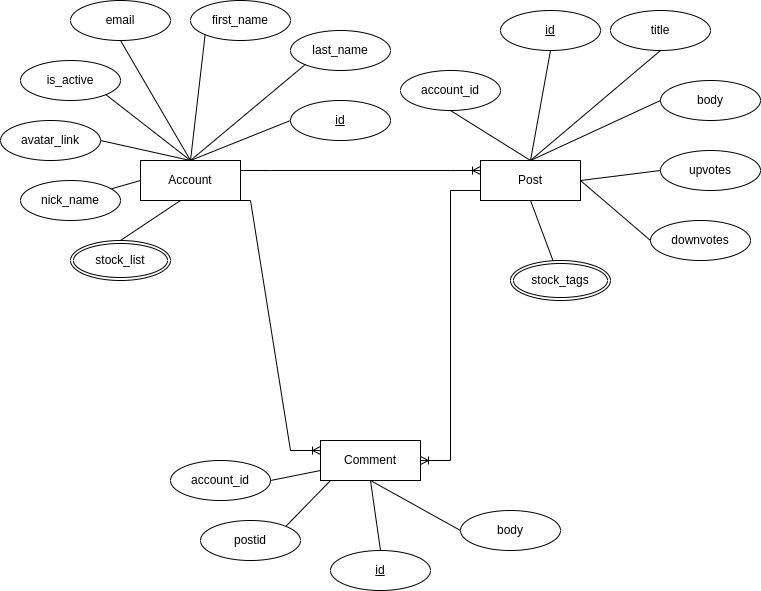

The diagram above was exported from draw.io. Its source (the exported page's mxGraphModel, read from the mxfile embedded in the PNG):
<mxGraphModel dx="1422" dy="-348" grid="1" gridSize="10" guides="1" tooltips="1" connect="1" arrows="1" fold="1" page="1" pageScale="1" pageWidth="850" pageHeight="1100" background="#ffffff" math="0" shadow="0" extFonts="Permanent Marker^https://fonts.googleapis.com/css?family=Permanent+Marker">
  <root>
    <mxCell id="0" />
    <mxCell id="1" parent="0" />
    <mxCell id="HewbHhmh0c6iq-j-mZKT-1" value="Comment" style="whiteSpace=wrap;html=1;align=center;" parent="1" vertex="1">
      <mxGeometry x="340" y="1560" width="100" height="40" as="geometry" />
    </mxCell>
    <mxCell id="HewbHhmh0c6iq-j-mZKT-2" value="Post" style="whiteSpace=wrap;html=1;align=center;" parent="1" vertex="1">
      <mxGeometry x="500" y="1280" width="100" height="40" as="geometry" />
    </mxCell>
    <mxCell id="HewbHhmh0c6iq-j-mZKT-3" value="Account" style="whiteSpace=wrap;html=1;align=center;" parent="1" vertex="1">
      <mxGeometry x="160" y="1280" width="100" height="40" as="geometry" />
    </mxCell>
    <mxCell id="HewbHhmh0c6iq-j-mZKT-5" value="email&lt;span style=&quot;color: rgba(0 , 0 , 0 , 0) ; font-family: monospace ; font-size: 0px&quot;&gt;%3CmxGraphModel%3E%3Croot%3E%3CmxCell%20id%3D%220%22%2F%3E%3CmxCell%20id%3D%221%22%20parent%3D%220%22%2F%3E%3CmxCell%20id%3D%222%22%20value%3D%22Entity%22%20style%3D%22whiteSpace%3Dwrap%3Bhtml%3D1%3Balign%3Dcenter%3B%22%20vertex%3D%221%22%20parent%3D%221%22%3E%3CmxGeometry%20x%3D%22370%22%20y%3D%221210%22%20width%3D%22100%22%20height%3D%2240%22%20as%3D%22geometry%22%2F%3E%3C%2FmxCell%3E%3C%2Froot%3E%3C%2FmxGraphModel%3E&lt;/span&gt;" style="ellipse;whiteSpace=wrap;html=1;align=center;" parent="1" vertex="1">
      <mxGeometry x="90" y="1120" width="100" height="40" as="geometry" />
    </mxCell>
    <mxCell id="HewbHhmh0c6iq-j-mZKT-7" value="first_name" style="ellipse;whiteSpace=wrap;html=1;align=center;" parent="1" vertex="1">
      <mxGeometry x="210" y="1120" width="100" height="40" as="geometry" />
    </mxCell>
    <mxCell id="HewbHhmh0c6iq-j-mZKT-8" value="is_active" style="ellipse;whiteSpace=wrap;html=1;align=center;" parent="1" vertex="1">
      <mxGeometry x="40" y="1180" width="100" height="40" as="geometry" />
    </mxCell>
    <mxCell id="HewbHhmh0c6iq-j-mZKT-9" value="last_name" style="ellipse;whiteSpace=wrap;html=1;align=center;" parent="1" vertex="1">
      <mxGeometry x="310" y="1150" width="100" height="40" as="geometry" />
    </mxCell>
    <mxCell id="HewbHhmh0c6iq-j-mZKT-12" value="avatar_link" style="ellipse;whiteSpace=wrap;html=1;align=center;" parent="1" vertex="1">
      <mxGeometry x="20" y="1240" width="100" height="40" as="geometry" />
    </mxCell>
    <mxCell id="HewbHhmh0c6iq-j-mZKT-13" value="stock_list" style="ellipse;shape=doubleEllipse;margin=3;whiteSpace=wrap;html=1;align=center;" parent="1" vertex="1">
      <mxGeometry x="90" y="1360" width="100" height="40" as="geometry" />
    </mxCell>
    <mxCell id="HewbHhmh0c6iq-j-mZKT-14" value="" style="endArrow=none;html=1;rounded=0;entryX=0.5;entryY=1;entryDx=0;entryDy=0;exitX=0.5;exitY=0;exitDx=0;exitDy=0;" parent="1" source="HewbHhmh0c6iq-j-mZKT-3" target="HewbHhmh0c6iq-j-mZKT-5" edge="1">
      <mxGeometry width="50" height="50" relative="1" as="geometry">
        <mxPoint x="220" y="1280" as="sourcePoint" />
        <mxPoint x="270" y="1230" as="targetPoint" />
      </mxGeometry>
    </mxCell>
    <mxCell id="HewbHhmh0c6iq-j-mZKT-15" value="" style="endArrow=none;html=1;rounded=0;entryX=0;entryY=0.5;entryDx=0;entryDy=0;" parent="1" target="HewbHhmh0c6iq-j-mZKT-49" edge="1">
      <mxGeometry width="50" height="50" relative="1" as="geometry">
        <mxPoint x="210" y="1280" as="sourcePoint" />
        <mxPoint x="380" y="1270" as="targetPoint" />
      </mxGeometry>
    </mxCell>
    <mxCell id="HewbHhmh0c6iq-j-mZKT-16" value="" style="endArrow=none;html=1;rounded=0;entryX=0;entryY=1;entryDx=0;entryDy=0;" parent="1" target="HewbHhmh0c6iq-j-mZKT-7" edge="1">
      <mxGeometry width="50" height="50" relative="1" as="geometry">
        <mxPoint x="210" y="1280" as="sourcePoint" />
        <mxPoint x="270" y="1170" as="targetPoint" />
      </mxGeometry>
    </mxCell>
    <mxCell id="HewbHhmh0c6iq-j-mZKT-17" value="" style="endArrow=none;html=1;rounded=0;entryX=0;entryY=1;entryDx=0;entryDy=0;" parent="1" target="HewbHhmh0c6iq-j-mZKT-9" edge="1">
      <mxGeometry width="50" height="50" relative="1" as="geometry">
        <mxPoint x="210" y="1280" as="sourcePoint" />
        <mxPoint x="270" y="1170" as="targetPoint" />
      </mxGeometry>
    </mxCell>
    <mxCell id="HewbHhmh0c6iq-j-mZKT-18" value="" style="endArrow=none;html=1;rounded=0;entryX=1;entryY=1;entryDx=0;entryDy=0;" parent="1" target="HewbHhmh0c6iq-j-mZKT-8" edge="1">
      <mxGeometry width="50" height="50" relative="1" as="geometry">
        <mxPoint x="210" y="1280" as="sourcePoint" />
        <mxPoint x="270" y="1170" as="targetPoint" />
      </mxGeometry>
    </mxCell>
    <mxCell id="HewbHhmh0c6iq-j-mZKT-19" value="" style="endArrow=none;html=1;rounded=0;entryX=0.5;entryY=0;entryDx=0;entryDy=0;" parent="1" target="HewbHhmh0c6iq-j-mZKT-3" edge="1">
      <mxGeometry width="50" height="50" relative="1" as="geometry">
        <mxPoint x="120" y="1260" as="sourcePoint" />
        <mxPoint x="180" y="1150" as="targetPoint" />
      </mxGeometry>
    </mxCell>
    <mxCell id="HewbHhmh0c6iq-j-mZKT-20" value="" style="endArrow=none;html=1;rounded=0;entryX=0;entryY=0.5;entryDx=0;entryDy=0;startArrow=none;" parent="1" source="HewbHhmh0c6iq-j-mZKT-10" target="HewbHhmh0c6iq-j-mZKT-3" edge="1">
      <mxGeometry width="50" height="50" relative="1" as="geometry">
        <mxPoint x="140" y="1320" as="sourcePoint" />
        <mxPoint x="200" y="1210" as="targetPoint" />
      </mxGeometry>
    </mxCell>
    <mxCell id="HewbHhmh0c6iq-j-mZKT-10" value="nick_name" style="ellipse;whiteSpace=wrap;html=1;align=center;" parent="1" vertex="1">
      <mxGeometry x="40" y="1300" width="100" height="40" as="geometry" />
    </mxCell>
    <mxCell id="HewbHhmh0c6iq-j-mZKT-22" value="" style="endArrow=none;html=1;rounded=0;" parent="1" edge="1">
      <mxGeometry width="50" height="50" relative="1" as="geometry">
        <mxPoint x="140" y="1360" as="sourcePoint" />
        <mxPoint x="200" y="1320" as="targetPoint" />
      </mxGeometry>
    </mxCell>
    <mxCell id="HewbHhmh0c6iq-j-mZKT-27" value="" style="edgeStyle=entityRelationEdgeStyle;fontSize=12;html=1;endArrow=ERoneToMany;rounded=0;entryX=1;entryY=0.5;entryDx=0;entryDy=0;exitX=0;exitY=0.75;exitDx=0;exitDy=0;" parent="1" source="HewbHhmh0c6iq-j-mZKT-2" target="HewbHhmh0c6iq-j-mZKT-1" edge="1">
      <mxGeometry width="100" height="100" relative="1" as="geometry">
        <mxPoint x="480" y="1420" as="sourcePoint" />
        <mxPoint x="540" y="1470" as="targetPoint" />
      </mxGeometry>
    </mxCell>
    <mxCell id="HewbHhmh0c6iq-j-mZKT-28" value="id" style="ellipse;whiteSpace=wrap;html=1;align=center;fontStyle=4;" parent="1" vertex="1">
      <mxGeometry x="520" y="1130" width="100" height="40" as="geometry" />
    </mxCell>
    <mxCell id="HewbHhmh0c6iq-j-mZKT-30" value="title&lt;span style=&quot;color: rgba(0 , 0 , 0 , 0) ; font-family: monospace ; font-size: 0px&quot;&gt;%3CmxGraphModel%3E%3Croot%3E%3CmxCell%20id%3D%220%22%2F%3E%3CmxCell%20id%3D%221%22%20parent%3D%220%22%2F%3E%3CmxCell%20id%3D%222%22%20value%3D%22email%26lt%3Bspan%20style%3D%26quot%3Bcolor%3A%20rgba(0%20%2C%200%20%2C%200%20%2C%200)%20%3B%20font-family%3A%20monospace%20%3B%20font-size%3A%200px%26quot%3B%26gt%3B%253CmxGraphModel%253E%253Croot%253E%253CmxCell%2520id%253D%25220%2522%252F%253E%253CmxCell%2520id%253D%25221%2522%2520parent%253D%25220%2522%252F%253E%253CmxCell%2520id%253D%25222%2522%2520value%253D%2522Entity%2522%2520style%253D%2522whiteSpace%253Dwrap%253Bhtml%253D1%253Balign%253Dcenter%253B%2522%2520vertex%253D%25221%2522%2520parent%253D%25221%2522%253E%253CmxGeometry%2520x%253D%2522370%2522%2520y%253D%25221210%2522%2520width%253D%2522100%2522%2520height%253D%252240%2522%2520as%253D%2522geometry%2522%252F%253E%253C%252FmxCell%253E%253C%252Froot%253E%253C%252FmxGraphModel%253E%26lt%3B%2Fspan%26gt%3B%22%20style%3D%22ellipse%3BwhiteSpace%3Dwrap%3Bhtml%3D1%3Balign%3Dcenter%3B%22%20vertex%3D%221%22%20parent%3D%221%22%3E%3CmxGeometry%20x%3D%22230%22%20y%3D%221130%22%20width%3D%22100%22%20height%3D%2240%22%20as%3D%22geometry%22%2F%3E%3C%2FmxCell%3E%3C%2Froot%3E%3C%2FmxGraphModel%3E&lt;/span&gt;" style="ellipse;whiteSpace=wrap;html=1;align=center;" parent="1" vertex="1">
      <mxGeometry x="630" y="1130" width="100" height="40" as="geometry" />
    </mxCell>
    <mxCell id="HewbHhmh0c6iq-j-mZKT-31" value="body" style="ellipse;whiteSpace=wrap;html=1;align=center;" parent="1" vertex="1">
      <mxGeometry x="680" y="1200" width="100" height="40" as="geometry" />
    </mxCell>
    <mxCell id="HewbHhmh0c6iq-j-mZKT-32" value="upvotes" style="ellipse;whiteSpace=wrap;html=1;align=center;" parent="1" vertex="1">
      <mxGeometry x="680" y="1270" width="100" height="40" as="geometry" />
    </mxCell>
    <mxCell id="HewbHhmh0c6iq-j-mZKT-33" value="downvotes" style="ellipse;whiteSpace=wrap;html=1;align=center;" parent="1" vertex="1">
      <mxGeometry x="670" y="1340" width="100" height="40" as="geometry" />
    </mxCell>
    <mxCell id="HewbHhmh0c6iq-j-mZKT-35" value="account_id" style="ellipse;whiteSpace=wrap;html=1;align=center;" parent="1" vertex="1">
      <mxGeometry x="420" y="1190" width="100" height="40" as="geometry" />
    </mxCell>
    <mxCell id="HewbHhmh0c6iq-j-mZKT-37" value="" style="endArrow=none;html=1;rounded=0;entryX=0.5;entryY=1;entryDx=0;entryDy=0;exitX=0.5;exitY=0;exitDx=0;exitDy=0;" parent="1" target="HewbHhmh0c6iq-j-mZKT-35" edge="1">
      <mxGeometry width="50" height="50" relative="1" as="geometry">
        <mxPoint x="550" y="1280" as="sourcePoint" />
        <mxPoint x="620" y="1170" as="targetPoint" />
      </mxGeometry>
    </mxCell>
    <mxCell id="HewbHhmh0c6iq-j-mZKT-38" value="" style="endArrow=none;html=1;rounded=0;entryX=0.5;entryY=1;entryDx=0;entryDy=0;exitX=0.5;exitY=0;exitDx=0;exitDy=0;" parent="1" target="HewbHhmh0c6iq-j-mZKT-28" edge="1">
      <mxGeometry width="50" height="50" relative="1" as="geometry">
        <mxPoint x="550" y="1280" as="sourcePoint" />
        <mxPoint x="620" y="1170" as="targetPoint" />
      </mxGeometry>
    </mxCell>
    <mxCell id="HewbHhmh0c6iq-j-mZKT-39" value="" style="endArrow=none;html=1;rounded=0;entryX=0.5;entryY=1;entryDx=0;entryDy=0;exitX=0.5;exitY=0;exitDx=0;exitDy=0;" parent="1" target="HewbHhmh0c6iq-j-mZKT-30" edge="1">
      <mxGeometry width="50" height="50" relative="1" as="geometry">
        <mxPoint x="550" y="1280" as="sourcePoint" />
        <mxPoint x="620" y="1170" as="targetPoint" />
      </mxGeometry>
    </mxCell>
    <mxCell id="HewbHhmh0c6iq-j-mZKT-40" value="" style="endArrow=none;html=1;rounded=0;entryX=0;entryY=0.5;entryDx=0;entryDy=0;exitX=0.5;exitY=0;exitDx=0;exitDy=0;" parent="1" target="HewbHhmh0c6iq-j-mZKT-31" edge="1">
      <mxGeometry width="50" height="50" relative="1" as="geometry">
        <mxPoint x="550" y="1280" as="sourcePoint" />
        <mxPoint x="680" y="1170" as="targetPoint" />
      </mxGeometry>
    </mxCell>
    <mxCell id="HewbHhmh0c6iq-j-mZKT-41" value="" style="endArrow=none;html=1;rounded=0;entryX=0;entryY=0.5;entryDx=0;entryDy=0;exitX=1;exitY=0.5;exitDx=0;exitDy=0;" parent="1" source="HewbHhmh0c6iq-j-mZKT-2" target="HewbHhmh0c6iq-j-mZKT-32" edge="1">
      <mxGeometry width="50" height="50" relative="1" as="geometry">
        <mxPoint x="550" y="1280" as="sourcePoint" />
        <mxPoint x="680" y="1170" as="targetPoint" />
      </mxGeometry>
    </mxCell>
    <mxCell id="HewbHhmh0c6iq-j-mZKT-42" value="" style="endArrow=none;html=1;rounded=0;entryX=0;entryY=0.5;entryDx=0;entryDy=0;exitX=0.5;exitY=0;exitDx=0;exitDy=0;" parent="1" target="HewbHhmh0c6iq-j-mZKT-33" edge="1">
      <mxGeometry width="50" height="50" relative="1" as="geometry">
        <mxPoint x="600" y="1300" as="sourcePoint" />
        <mxPoint x="730" y="1190" as="targetPoint" />
      </mxGeometry>
    </mxCell>
    <mxCell id="HewbHhmh0c6iq-j-mZKT-43" value="" style="endArrow=none;html=1;rounded=0;entryX=0;entryY=0;entryDx=0;entryDy=0;exitX=0.5;exitY=0;exitDx=0;exitDy=0;" parent="1" edge="1">
      <mxGeometry width="50" height="50" relative="1" as="geometry">
        <mxPoint x="550" y="1320" as="sourcePoint" />
        <mxPoint x="574.6446609406726" y="1385.8578643762692" as="targetPoint" />
      </mxGeometry>
    </mxCell>
    <mxCell id="HewbHhmh0c6iq-j-mZKT-44" value="stock_tags" style="ellipse;shape=doubleEllipse;margin=3;whiteSpace=wrap;html=1;align=center;" parent="1" vertex="1">
      <mxGeometry x="530" y="1380" width="100" height="40" as="geometry" />
    </mxCell>
    <mxCell id="HewbHhmh0c6iq-j-mZKT-45" value="id" style="ellipse;whiteSpace=wrap;html=1;align=center;fontStyle=4;" parent="1" vertex="1">
      <mxGeometry x="350" y="1670" width="100" height="40" as="geometry" />
    </mxCell>
    <mxCell id="HewbHhmh0c6iq-j-mZKT-46" value="account_id" style="ellipse;whiteSpace=wrap;html=1;align=center;" parent="1" vertex="1">
      <mxGeometry x="190" y="1580" width="100" height="40" as="geometry" />
    </mxCell>
    <mxCell id="HewbHhmh0c6iq-j-mZKT-49" value="id" style="ellipse;whiteSpace=wrap;html=1;align=center;fontStyle=4;" parent="1" vertex="1">
      <mxGeometry x="310" y="1220" width="100" height="40" as="geometry" />
    </mxCell>
    <mxCell id="HewbHhmh0c6iq-j-mZKT-51" value="" style="endArrow=none;html=1;rounded=0;entryX=0;entryY=0.75;entryDx=0;entryDy=0;" parent="1" target="HewbHhmh0c6iq-j-mZKT-1" edge="1">
      <mxGeometry width="50" height="50" relative="1" as="geometry">
        <mxPoint x="290" y="1600" as="sourcePoint" />
        <mxPoint x="390" y="1560" as="targetPoint" />
      </mxGeometry>
    </mxCell>
    <mxCell id="HewbHhmh0c6iq-j-mZKT-52" value="" style="endArrow=none;html=1;rounded=0;entryX=0.5;entryY=1;entryDx=0;entryDy=0;exitX=0.5;exitY=0;exitDx=0;exitDy=0;" parent="1" source="HewbHhmh0c6iq-j-mZKT-45" target="HewbHhmh0c6iq-j-mZKT-1" edge="1">
      <mxGeometry width="50" height="50" relative="1" as="geometry">
        <mxPoint x="310" y="1660" as="sourcePoint" />
        <mxPoint x="410" y="1620" as="targetPoint" />
      </mxGeometry>
    </mxCell>
    <mxCell id="HewbHhmh0c6iq-j-mZKT-53" value="" style="endArrow=none;html=1;rounded=0;entryX=0.5;entryY=1;entryDx=0;entryDy=0;exitX=0;exitY=0.5;exitDx=0;exitDy=0;" parent="1" source="HewbHhmh0c6iq-j-mZKT-54" target="HewbHhmh0c6iq-j-mZKT-1" edge="1">
      <mxGeometry width="50" height="50" relative="1" as="geometry">
        <mxPoint x="410" y="1700" as="sourcePoint" />
        <mxPoint x="510" y="1660" as="targetPoint" />
      </mxGeometry>
    </mxCell>
    <mxCell id="HewbHhmh0c6iq-j-mZKT-54" value="body&lt;span style=&quot;color: rgba(0 , 0 , 0 , 0) ; font-family: monospace ; font-size: 0px&quot;&gt;%3CmxGraphModel%3E%3Croot%3E%3CmxCell%20id%3D%220%22%2F%3E%3CmxCell%20id%3D%221%22%20parent%3D%220%22%2F%3E%3CmxCell%20id%3D%222%22%20value%3D%22last_name%22%20style%3D%22ellipse%3BwhiteSpace%3Dwrap%3Bhtml%3D1%3Balign%3Dcenter%3B%22%20vertex%3D%221%22%20parent%3D%221%22%3E%3CmxGeometry%20x%3D%22310%22%20y%3D%221150%22%20width%3D%22100%22%20height%3D%2240%22%20as%3D%22geometry%22%2F%3E%3C%2FmxCell%3E%3C%2Froot%3E%3C%2FmxGraphModel%3E&lt;/span&gt;" style="ellipse;whiteSpace=wrap;html=1;align=center;" parent="1" vertex="1">
      <mxGeometry x="480" y="1630" width="100" height="40" as="geometry" />
    </mxCell>
    <mxCell id="GJ0B97T_OwxEMK4SJpWu-1" value="" style="edgeStyle=entityRelationEdgeStyle;fontSize=12;html=1;endArrow=ERoneToMany;rounded=0;entryX=0;entryY=0.25;entryDx=0;entryDy=0;" edge="1" parent="1" target="HewbHhmh0c6iq-j-mZKT-2">
      <mxGeometry width="100" height="100" relative="1" as="geometry">
        <mxPoint x="260" y="1290" as="sourcePoint" />
        <mxPoint x="360" y="1190" as="targetPoint" />
      </mxGeometry>
    </mxCell>
    <mxCell id="GJ0B97T_OwxEMK4SJpWu-3" value="postid" style="ellipse;whiteSpace=wrap;html=1;align=center;" vertex="1" parent="1">
      <mxGeometry x="220" y="1640" width="100" height="40" as="geometry" />
    </mxCell>
    <mxCell id="GJ0B97T_OwxEMK4SJpWu-6" value="" style="edgeStyle=entityRelationEdgeStyle;fontSize=12;html=1;endArrow=ERoneToMany;rounded=0;entryX=0;entryY=0.25;entryDx=0;entryDy=0;" edge="1" parent="1" target="HewbHhmh0c6iq-j-mZKT-1">
      <mxGeometry width="100" height="100" relative="1" as="geometry">
        <mxPoint x="240" y="1320" as="sourcePoint" />
        <mxPoint x="340" y="1220" as="targetPoint" />
      </mxGeometry>
    </mxCell>
    <mxCell id="GJ0B97T_OwxEMK4SJpWu-8" value="" style="endArrow=none;html=1;rounded=0;entryX=0;entryY=0.75;entryDx=0;entryDy=0;exitX=1;exitY=0;exitDx=0;exitDy=0;" edge="1" parent="1" source="GJ0B97T_OwxEMK4SJpWu-3">
      <mxGeometry width="50" height="50" relative="1" as="geometry">
        <mxPoint x="300" y="1610" as="sourcePoint" />
        <mxPoint x="350" y="1600" as="targetPoint" />
      </mxGeometry>
    </mxCell>
  </root>
</mxGraphModel>